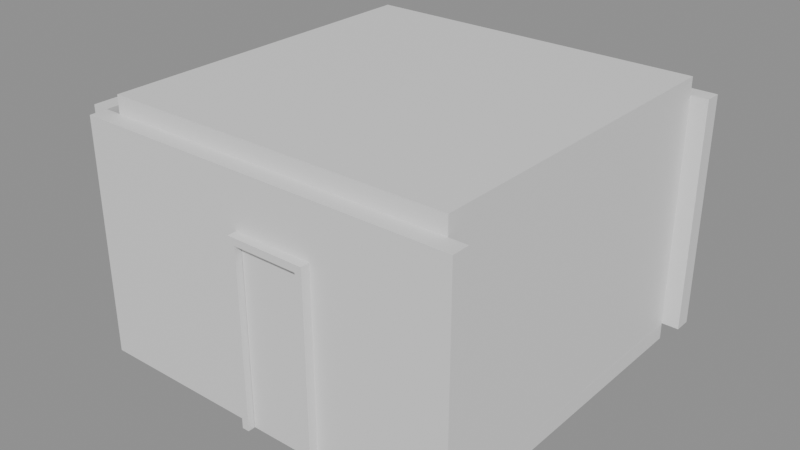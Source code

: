 # Source: e0607_after.blend  (saved by Blender 5.2.44; exported with 4.5.12 LTS)
import bpy
from mathutils import Matrix  # noqa: F401  (used for matrix-valued properties, if any)

bpy.ops.wm.read_factory_settings(use_empty=True)
scene = bpy.context.scene
scene.name = 'Scene'

# ---- materials (node trees are filled in below, after node groups)
mat_ladrillo_rojo = bpy.data.materials.new('Ladrillo_Rojo')
mat_ceramica_piso = bpy.data.materials.new('Ceramica_Piso')
mat_losacero = bpy.data.materials.new('Losacero')
mat_marco_blanco = bpy.data.materials.new('Marco_Blanco')
mat_madera = bpy.data.materials.new('Madera')

# ---- material node trees
mat_ladrillo_rojo.use_nodes = True; mat_ladrillo_rojo.node_tree.nodes.clear()
_N = mat_ladrillo_rojo.node_tree.nodes; _L = mat_ladrillo_rojo.node_tree.links
n0 = _N.new('ShaderNodeBsdfPrincipled'); n0.name = 'Principled BSDF'; n0.location = (-200, 100)
n0.inputs[3].default_value = 1.45
n0.inputs[10].default_value = 0.005
n1 = _N.new('ShaderNodeOutputMaterial'); n1.name = 'Material Output'; n1.location = (200, 100)
_L.new(n0.outputs[0], n1.inputs[0])
n1.is_active_output = True
mat_ceramica_piso.use_nodes = True; mat_ceramica_piso.node_tree.nodes.clear()
_N = mat_ceramica_piso.node_tree.nodes; _L = mat_ceramica_piso.node_tree.links
n0 = _N.new('ShaderNodeBsdfPrincipled'); n0.name = 'Principled BSDF'; n0.location = (-200, 100)
n0.inputs[3].default_value = 1.45
n0.inputs[10].default_value = 0.005
n1 = _N.new('ShaderNodeOutputMaterial'); n1.name = 'Material Output'; n1.location = (200, 100)
_L.new(n0.outputs[0], n1.inputs[0])
n1.is_active_output = True
mat_losacero.use_nodes = True; mat_losacero.node_tree.nodes.clear()
_N = mat_losacero.node_tree.nodes; _L = mat_losacero.node_tree.links
n0 = _N.new('ShaderNodeBsdfPrincipled'); n0.name = 'Principled BSDF'; n0.location = (-200, 100)
n0.inputs[3].default_value = 1.45
n0.inputs[10].default_value = 0.005
n1 = _N.new('ShaderNodeOutputMaterial'); n1.name = 'Material Output'; n1.location = (200, 100)
_L.new(n0.outputs[0], n1.inputs[0])
n1.is_active_output = True
mat_marco_blanco.use_nodes = True; mat_marco_blanco.node_tree.nodes.clear()
_N = mat_marco_blanco.node_tree.nodes; _L = mat_marco_blanco.node_tree.links
n0 = _N.new('ShaderNodeBsdfPrincipled'); n0.name = 'Principled BSDF'; n0.location = (-200, 100)
n0.inputs[3].default_value = 1.45
n0.inputs[10].default_value = 0.005
n1 = _N.new('ShaderNodeOutputMaterial'); n1.name = 'Material Output'; n1.location = (200, 100)
_L.new(n0.outputs[0], n1.inputs[0])
n1.is_active_output = True
mat_madera.use_nodes = True; mat_madera.node_tree.nodes.clear()
_N = mat_madera.node_tree.nodes; _L = mat_madera.node_tree.links
n0 = _N.new('ShaderNodeBsdfPrincipled'); n0.name = 'Principled BSDF'; n0.location = (-200, 100)
n0.inputs[3].default_value = 1.45
n0.inputs[10].default_value = 0.005
n1 = _N.new('ShaderNodeOutputMaterial'); n1.name = 'Material Output'; n1.location = (200, 100)
_L.new(n0.outputs[0], n1.inputs[0])
n1.is_active_output = True

# ---- meshes
me_habitacion_cuadrada_muro_sur_cuerpo_mesh = bpy.data.meshes.new('Habitacion_Cuadrada_Muro_Sur_Cuerpo_mesh')
me_habitacion_cuadrada_muro_sur_cuerpo_mesh.from_pydata([(0.0, 0.0, 0.0), (4.4, 0.0, 0.0), (4.4, 0.2, 0.0), (0.0, 0.2, 0.0), (0.0, 0.0, 2.7), (4.4, 0.0, 2.7), (4.4, 0.2, 2.7), (0.0, 0.2, 2.7)], [], [(0, 1, 2, 3), (4, 5, 6, 7), (0, 1, 5, 4), (1, 2, 6, 5), (2, 3, 7, 6), (3, 0, 4, 7)])
me_habitacion_cuadrada_muro_sur_cuerpo_mesh.materials.append(mat_ladrillo_rojo)
me_habitacion_cuadrada_muro_sur_cuerpo_mesh.update()
me_habitacion_cuadrada_muro_norte_cuerpo_mesh = bpy.data.meshes.new('Habitacion_Cuadrada_Muro_Norte_Cuerpo_mesh')
me_habitacion_cuadrada_muro_norte_cuerpo_mesh.from_pydata([(0.0, 0.0, 0.0), (4.4, 0.0, 0.0), (4.4, 0.2, 0.0), (0.0, 0.2, 0.0), (0.0, 0.0, 2.7), (4.4, 0.0, 2.7), (4.4, 0.2, 2.7), (0.0, 0.2, 2.7)], [], [(0, 1, 2, 3), (4, 5, 6, 7), (0, 1, 5, 4), (1, 2, 6, 5), (2, 3, 7, 6), (3, 0, 4, 7)])
me_habitacion_cuadrada_muro_norte_cuerpo_mesh.materials.append(mat_ladrillo_rojo)
me_habitacion_cuadrada_muro_norte_cuerpo_mesh.update()
me_habitacion_cuadrada_muro_oeste_cuerpo_mesh = bpy.data.meshes.new('Habitacion_Cuadrada_Muro_Oeste_Cuerpo_mesh')
me_habitacion_cuadrada_muro_oeste_cuerpo_mesh.from_pydata([(0.0, 0.0, 0.0), (4.0, 0.0, 0.0), (4.0, 0.2, 0.0), (0.0, 0.2, 0.0), (0.0, 0.0, 2.7), (4.0, 0.0, 2.7), (4.0, 0.2, 2.7), (0.0, 0.2, 2.7)], [], [(0, 1, 2, 3), (4, 5, 6, 7), (0, 1, 5, 4), (1, 2, 6, 5), (2, 3, 7, 6), (3, 0, 4, 7)])
me_habitacion_cuadrada_muro_oeste_cuerpo_mesh.materials.append(mat_ladrillo_rojo)
me_habitacion_cuadrada_muro_oeste_cuerpo_mesh.update()
me_habitacion_cuadrada_muro_este_cuerpo_mesh = bpy.data.meshes.new('Habitacion_Cuadrada_Muro_Este_Cuerpo_mesh')
me_habitacion_cuadrada_muro_este_cuerpo_mesh.from_pydata([(0.0, 0.0, 0.0), (4.0, 0.0, 0.0), (4.0, 0.2, 0.0), (0.0, 0.2, 0.0), (0.0, 0.0, 2.7), (4.0, 0.0, 2.7), (4.0, 0.2, 2.7), (0.0, 0.2, 2.7)], [], [(0, 1, 2, 3), (4, 5, 6, 7), (0, 1, 5, 4), (1, 2, 6, 5), (2, 3, 7, 6), (3, 0, 4, 7)])
me_habitacion_cuadrada_muro_este_cuerpo_mesh.materials.append(mat_ladrillo_rojo)
me_habitacion_cuadrada_muro_este_cuerpo_mesh.update()
me_habitacion_cuadrada_suelo_mesh = bpy.data.meshes.new('Habitacion_Cuadrada_Suelo_mesh')
me_habitacion_cuadrada_suelo_mesh.from_pydata([(0.0, 0.0, 0.0), (4.0, 0.0, 0.0), (4.0, 4.0, 0.0), (0.0, 4.0, 0.0), (0.0, 0.0, 0.2), (4.0, 0.0, 0.2), (4.0, 4.0, 0.2), (0.0, 4.0, 0.2)], [], [(0, 3, 2, 1), (4, 5, 6, 7), (2, 3, 7, 6), (0, 1, 5, 4), (1, 2, 6, 5), (3, 0, 4, 7)])
me_habitacion_cuadrada_suelo_mesh.materials.append(mat_ceramica_piso)
me_habitacion_cuadrada_suelo_mesh.update()
me_habitacion_cuadrada_techo_cuerpo_mesh = bpy.data.meshes.new('Habitacion_Cuadrada_Techo_Cuerpo_mesh')
me_habitacion_cuadrada_techo_cuerpo_mesh.from_pydata([(0.0, 0.0, 2.7), (4.0, 0.0, 2.7), (4.0, 4.0, 2.7), (0.0, 4.0, 2.7), (0.0, 0.0, 2.9), (4.0, 0.0, 2.9), (4.0, 4.0, 2.9), (0.0, 4.0, 2.9)], [], [(0, 1, 2, 3), (4, 5, 6, 7), (0, 1, 5, 4), (1, 2, 6, 5), (2, 3, 7, 6), (3, 0, 4, 7)])
me_habitacion_cuadrada_techo_cuerpo_mesh.materials.append(mat_losacero)
me_habitacion_cuadrada_techo_cuerpo_mesh.update()
me_puerta_acceso_jamba_izq_mesh = bpy.data.meshes.new('Puerta_Acceso_Jamba_Izq_mesh')
me_puerta_acceso_jamba_izq_mesh.from_pydata([(0.0, 0.0, 0.0), (0.08, 0.0, 0.0), (0.08, 0.2, 0.0), (0.0, 0.2, 0.0), (0.0, 0.0, 2.1), (0.08, 0.0, 2.1), (0.08, 0.2, 2.1), (0.0, 0.2, 2.1)], [], [(0, 1, 2, 3), (4, 5, 6, 7), (0, 1, 5, 4), (1, 2, 6, 5), (2, 3, 7, 6), (3, 0, 4, 7)])
me_puerta_acceso_jamba_izq_mesh.materials.append(mat_marco_blanco)
me_puerta_acceso_jamba_izq_mesh.update()
me_puerta_acceso_jamba_der_mesh = bpy.data.meshes.new('Puerta_Acceso_Jamba_Der_mesh')
me_puerta_acceso_jamba_der_mesh.from_pydata([(0.0, 0.0, 0.0), (0.08, 0.0, 0.0), (0.08, 0.2, 0.0), (0.0, 0.2, 0.0), (0.0, 0.0, 2.1), (0.08, 0.0, 2.1), (0.08, 0.2, 2.1), (0.0, 0.2, 2.1)], [], [(0, 1, 2, 3), (4, 5, 6, 7), (0, 1, 5, 4), (1, 2, 6, 5), (2, 3, 7, 6), (3, 0, 4, 7)])
me_puerta_acceso_jamba_der_mesh.materials.append(mat_marco_blanco)
me_puerta_acceso_jamba_der_mesh.update()
me_puerta_acceso_dintel_mesh = bpy.data.meshes.new('Puerta_Acceso_Dintel_mesh')
me_puerta_acceso_dintel_mesh.from_pydata([(0.0, 0.0, 0.0), (0.74, 0.0, 0.0), (0.74, 0.2, 0.0), (0.0, 0.2, 0.0), (0.0, 0.0, 0.08), (0.74, 0.0, 0.08), (0.74, 0.2, 0.08), (0.0, 0.2, 0.08)], [], [(0, 1, 2, 3), (4, 5, 6, 7), (0, 1, 5, 4), (1, 2, 6, 5), (2, 3, 7, 6), (3, 0, 4, 7)])
me_puerta_acceso_dintel_mesh.materials.append(mat_marco_blanco)
me_puerta_acceso_dintel_mesh.update()
me_puerta_acceso_panel_mesh = bpy.data.meshes.new('Puerta_Acceso_Panel_mesh')
me_puerta_acceso_panel_mesh.from_pydata([(0.0, 0.0, 0.0), (0.73, 0.0, 0.0), (0.73, 0.04, 0.0), (0.0, 0.04, 0.0), (0.0, 0.0, 2.01), (0.73, 0.0, 2.01), (0.73, 0.04, 2.01), (0.0, 0.04, 2.01)], [], [(0, 1, 2, 3), (4, 5, 6, 7), (0, 1, 5, 4), (1, 2, 6, 5), (2, 3, 7, 6), (3, 0, 4, 7)])
me_puerta_acceso_panel_mesh.materials.append(mat_madera)
me_puerta_acceso_panel_mesh.update()

# ---- objects
ob_habitacion_cuadrada = bpy.data.objects.new('Habitacion_Cuadrada', None)
ob_habitacion_cuadrada_muro_sur = bpy.data.objects.new('Habitacion_Cuadrada_Muro_Sur', None)
ob_habitacion_cuadrada_muro_sur_cuerpo = bpy.data.objects.new('Habitacion_Cuadrada_Muro_Sur_Cuerpo', me_habitacion_cuadrada_muro_sur_cuerpo_mesh)
ob_habitacion_cuadrada_muro_norte = bpy.data.objects.new('Habitacion_Cuadrada_Muro_Norte', None)
ob_habitacion_cuadrada_muro_norte_cuerpo = bpy.data.objects.new('Habitacion_Cuadrada_Muro_Norte_Cuerpo', me_habitacion_cuadrada_muro_norte_cuerpo_mesh)
ob_habitacion_cuadrada_muro_oeste = bpy.data.objects.new('Habitacion_Cuadrada_Muro_Oeste', None)
ob_habitacion_cuadrada_muro_oeste_cuerpo = bpy.data.objects.new('Habitacion_Cuadrada_Muro_Oeste_Cuerpo', me_habitacion_cuadrada_muro_oeste_cuerpo_mesh)
ob_habitacion_cuadrada_muro_este = bpy.data.objects.new('Habitacion_Cuadrada_Muro_Este', None)
ob_habitacion_cuadrada_muro_este_cuerpo = bpy.data.objects.new('Habitacion_Cuadrada_Muro_Este_Cuerpo', me_habitacion_cuadrada_muro_este_cuerpo_mesh)
ob_habitacion_cuadrada_suelo_solido = bpy.data.objects.new('Habitacion_Cuadrada_Suelo_Solido', me_habitacion_cuadrada_suelo_mesh)
ob_habitacion_cuadrada_suelo = bpy.data.objects.new('Habitacion_Cuadrada_Suelo', None)
ob_habitacion_cuadrada_techo_cuerpo = bpy.data.objects.new('Habitacion_Cuadrada_Techo_Cuerpo', me_habitacion_cuadrada_techo_cuerpo_mesh)
ob_habitacion_cuadrada_techo = bpy.data.objects.new('Habitacion_Cuadrada_Techo', None)
ob_puerta_acceso = bpy.data.objects.new('Puerta_Acceso', None)
ob_puerta_acceso_jamba_izq = bpy.data.objects.new('Puerta_Acceso_Jamba_Izq', me_puerta_acceso_jamba_izq_mesh)
ob_puerta_acceso_jamba_der = bpy.data.objects.new('Puerta_Acceso_Jamba_Der', me_puerta_acceso_jamba_der_mesh)
ob_puerta_acceso_dintel = bpy.data.objects.new('Puerta_Acceso_Dintel', me_puerta_acceso_dintel_mesh)
ob_puerta_acceso_panel = bpy.data.objects.new('Puerta_Acceso_Panel', me_puerta_acceso_panel_mesh)

# ---- transforms, parenting, visibility, modifiers, constraints
ob_habitacion_cuadrada.location = (0.0, 0.0, 0.0)
ob_habitacion_cuadrada.empty_display_type = 'ARROWS'
ob_habitacion_cuadrada_muro_sur.parent = ob_habitacion_cuadrada
ob_habitacion_cuadrada_muro_sur.location = (0.0, 0.0, 0.0)
ob_habitacion_cuadrada_muro_sur.empty_display_type = 'ARROWS'
ob_habitacion_cuadrada_muro_sur_cuerpo.parent = ob_habitacion_cuadrada_muro_sur
ob_habitacion_cuadrada_muro_sur_cuerpo.location = (0.0, 0.0, 0.0)
ob_habitacion_cuadrada_muro_norte.parent = ob_habitacion_cuadrada
ob_habitacion_cuadrada_muro_norte.location = (0.0, 4.2, 0.0)
ob_habitacion_cuadrada_muro_norte.empty_display_type = 'ARROWS'
ob_habitacion_cuadrada_muro_norte_cuerpo.parent = ob_habitacion_cuadrada_muro_norte
ob_habitacion_cuadrada_muro_norte_cuerpo.location = (0.0, 0.0, 0.0)
ob_habitacion_cuadrada_muro_oeste.parent = ob_habitacion_cuadrada
ob_habitacion_cuadrada_muro_oeste.location = (0.0, 0.2, 0.0)
ob_habitacion_cuadrada_muro_oeste.rotation_euler = (0.0, 0.0, 1.571)
ob_habitacion_cuadrada_muro_oeste.empty_display_type = 'ARROWS'
ob_habitacion_cuadrada_muro_oeste_cuerpo.parent = ob_habitacion_cuadrada_muro_oeste
ob_habitacion_cuadrada_muro_oeste_cuerpo.location = (0.0, 0.0, 0.0)
ob_habitacion_cuadrada_muro_este.parent = ob_habitacion_cuadrada
ob_habitacion_cuadrada_muro_este.location = (4.2, 0.2, 0.0)
ob_habitacion_cuadrada_muro_este.rotation_euler = (0.0, 0.0, 1.571)
ob_habitacion_cuadrada_muro_este.empty_display_type = 'ARROWS'
ob_habitacion_cuadrada_muro_este_cuerpo.parent = ob_habitacion_cuadrada_muro_este
ob_habitacion_cuadrada_muro_este_cuerpo.location = (0.0, 0.0, 0.0)
ob_habitacion_cuadrada_suelo_solido.parent = ob_habitacion_cuadrada_suelo
ob_habitacion_cuadrada_suelo_solido.location = (0.0, 0.0, 0.0)
ob_habitacion_cuadrada_suelo.parent = ob_habitacion_cuadrada
ob_habitacion_cuadrada_suelo.location = (0.2, 0.2, -0.2)
ob_habitacion_cuadrada_suelo.empty_display_type = 'ARROWS'
ob_habitacion_cuadrada_techo_cuerpo.parent = ob_habitacion_cuadrada_techo
ob_habitacion_cuadrada_techo_cuerpo.location = (0.2, 0.2, 0.0)
ob_habitacion_cuadrada_techo.parent = ob_habitacion_cuadrada
ob_habitacion_cuadrada_techo.location = (0.0, 0.0, 0.0)
ob_habitacion_cuadrada_techo.empty_display_type = 'ARROWS'
ob_puerta_acceso.location = (2.0, -0.1, 0.0)
ob_puerta_acceso.empty_display_type = 'ARROWS'
ob_puerta_acceso_jamba_izq.parent = ob_puerta_acceso
ob_puerta_acceso_jamba_izq.location = (0.0, 0.0, 0.0)
ob_puerta_acceso_jamba_der.parent = ob_puerta_acceso
ob_puerta_acceso_jamba_der.location = (0.82, 0.0, 0.0)
ob_puerta_acceso_dintel.parent = ob_puerta_acceso
ob_puerta_acceso_dintel.location = (0.08, 0.0, 2.02)
ob_puerta_acceso_panel.parent = ob_puerta_acceso
ob_puerta_acceso_panel.location = (0.085, 0.08, 0.005)

# ---- collection membership
scene.collection.objects.link(ob_habitacion_cuadrada)
scene.collection.objects.link(ob_habitacion_cuadrada_muro_sur)
scene.collection.objects.link(ob_habitacion_cuadrada_muro_sur_cuerpo)
scene.collection.objects.link(ob_habitacion_cuadrada_muro_norte)
scene.collection.objects.link(ob_habitacion_cuadrada_muro_norte_cuerpo)
scene.collection.objects.link(ob_habitacion_cuadrada_muro_oeste)
scene.collection.objects.link(ob_habitacion_cuadrada_muro_oeste_cuerpo)
scene.collection.objects.link(ob_habitacion_cuadrada_muro_este)
scene.collection.objects.link(ob_habitacion_cuadrada_muro_este_cuerpo)
scene.collection.objects.link(ob_habitacion_cuadrada_suelo_solido)
scene.collection.objects.link(ob_habitacion_cuadrada_suelo)
scene.collection.objects.link(ob_habitacion_cuadrada_techo_cuerpo)
scene.collection.objects.link(ob_habitacion_cuadrada_techo)
scene.collection.objects.link(ob_puerta_acceso)
scene.collection.objects.link(ob_puerta_acceso_jamba_izq)
scene.collection.objects.link(ob_puerta_acceso_jamba_der)
scene.collection.objects.link(ob_puerta_acceso_dintel)
scene.collection.objects.link(ob_puerta_acceso_panel)

# ---- scene / render settings (as saved in the file)
scene.frame_start = 1; scene.frame_end = 250; scene.frame_set(1)
scene.render.engine = 'BLENDER_EEVEE_NEXT'
scene.render.bake_bias = 0.0
scene.render.bake_samples = 0
scene.render.compositor_device = 'GPU'
scene.eevee.use_volume_custom_range = False
scene.eevee.fast_gi_thickness_near = 0.1
scene.eevee.fast_gi_thickness_far = 0.0
scene.eevee.ray_tracing_options.screen_trace_thickness = 0.1
bpy.context.view_layer.update()

# ---- added for rendering (the .blend has no active camera and no usable light): camera, sun + grey world if the file has none
cam_auto = bpy.data.cameras.new('AutoCamera')
cam_auto.lens = 50.0
cam_auto.sensor_width = 36.0
cam_auto.clip_end = 1000.0
ob_auto_camera = bpy.data.objects.new('AutoCamera', cam_auto)
scene.collection.objects.link(ob_auto_camera)
ob_auto_camera.location = (8.70872, -5.78047, 6.63698)
ob_auto_camera.rotation_euler = (1.09748, -7.21219e-08, 0.694738)
scene.camera = ob_auto_camera
light_auto_sun = bpy.data.lights.new('AutoSun', 'SUN')
light_auto_sun.energy = 3.0
light_auto_sun.angle = 0.0523599
ob_auto_sun = bpy.data.objects.new('AutoSun', light_auto_sun)
scene.collection.objects.link(ob_auto_sun)
ob_auto_sun.rotation_euler = (0.872665, 0.174533, 0.523599)
if scene.world is None:
    world_auto = bpy.data.worlds.new('AutoWorld')
    world_auto.color = (0.3, 0.3, 0.3)
    scene.world = world_auto
bpy.context.view_layer.update()
